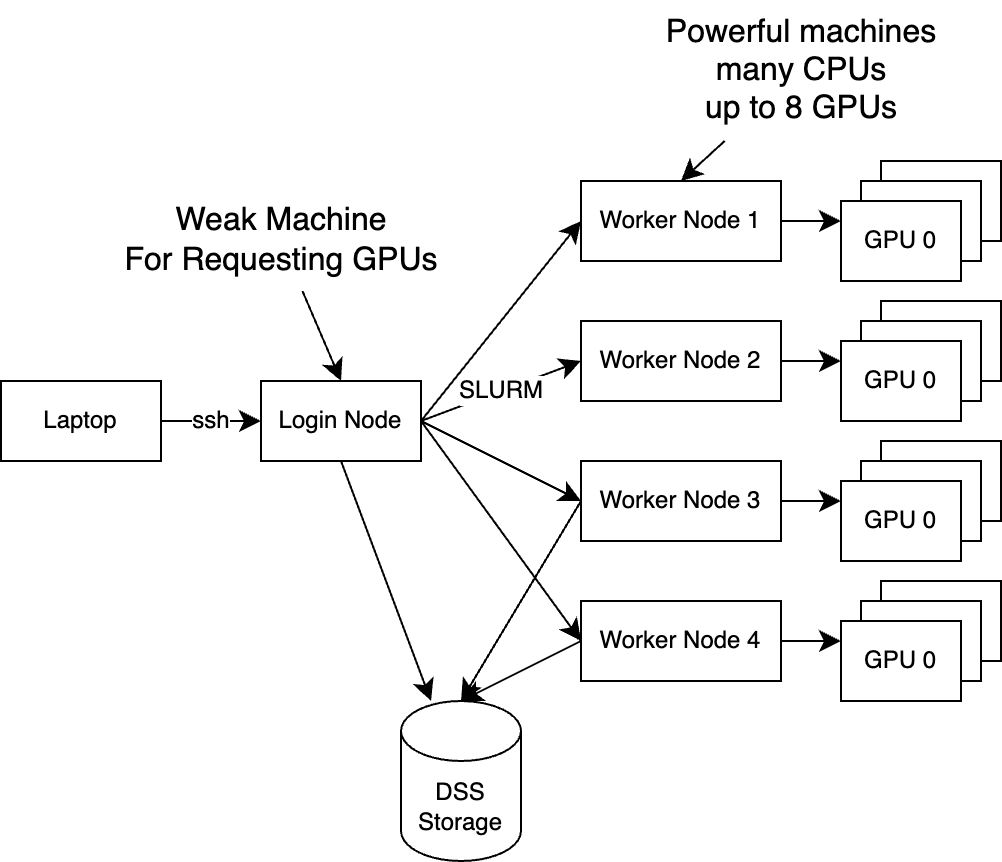

The diagram above was exported from draw.io. Its source (the exported page's mxGraphModel, read from the mxfile embedded in the PNG):
<mxGraphModel dx="477" dy="630" grid="1" gridSize="10" guides="1" tooltips="1" connect="1" arrows="1" fold="1" page="1" pageScale="1" pageWidth="850" pageHeight="1100" math="0" shadow="0">
  <root>
    <mxCell id="0" />
    <mxCell id="1" parent="0" />
    <mxCell id="8TrR9x60Sa1mNbdpKh94-3" value="GPU 2" style="rounded=0;whiteSpace=wrap;html=1;" vertex="1" parent="1">
      <mxGeometry x="590" y="170" width="60" height="40" as="geometry" />
    </mxCell>
    <mxCell id="me6gb4PFLxByu6gkIlZU-3" value="ssh" style="edgeStyle=none;curved=1;rounded=0;orthogonalLoop=1;jettySize=auto;html=1;exitX=1;exitY=0.5;exitDx=0;exitDy=0;entryX=0;entryY=0.5;entryDx=0;entryDy=0;fontSize=12;startSize=8;endSize=8;" parent="1" source="me6gb4PFLxByu6gkIlZU-1" target="me6gb4PFLxByu6gkIlZU-2" edge="1">
      <mxGeometry relative="1" as="geometry" />
    </mxCell>
    <mxCell id="me6gb4PFLxByu6gkIlZU-1" value="Laptop" style="rounded=0;whiteSpace=wrap;html=1;" parent="1" vertex="1">
      <mxGeometry x="150" y="280" width="80" height="40" as="geometry" />
    </mxCell>
    <mxCell id="me6gb4PFLxByu6gkIlZU-9" value="SLURM" style="edgeStyle=none;curved=1;rounded=0;orthogonalLoop=1;jettySize=auto;html=1;exitX=1;exitY=0.5;exitDx=0;exitDy=0;entryX=0;entryY=0.5;entryDx=0;entryDy=0;fontSize=12;startSize=8;endSize=8;" parent="1" source="me6gb4PFLxByu6gkIlZU-2" target="me6gb4PFLxByu6gkIlZU-5" edge="1">
      <mxGeometry relative="1" as="geometry" />
    </mxCell>
    <mxCell id="me6gb4PFLxByu6gkIlZU-10" style="edgeStyle=none;curved=1;rounded=0;orthogonalLoop=1;jettySize=auto;html=1;exitX=1;exitY=0.5;exitDx=0;exitDy=0;entryX=0;entryY=0.5;entryDx=0;entryDy=0;fontSize=12;startSize=8;endSize=8;" parent="1" source="me6gb4PFLxByu6gkIlZU-2" target="me6gb4PFLxByu6gkIlZU-4" edge="1">
      <mxGeometry relative="1" as="geometry" />
    </mxCell>
    <mxCell id="me6gb4PFLxByu6gkIlZU-11" style="edgeStyle=none;curved=1;rounded=0;orthogonalLoop=1;jettySize=auto;html=1;exitX=1;exitY=0.5;exitDx=0;exitDy=0;entryX=0;entryY=0.5;entryDx=0;entryDy=0;fontSize=12;startSize=8;endSize=8;" parent="1" source="me6gb4PFLxByu6gkIlZU-2" target="me6gb4PFLxByu6gkIlZU-6" edge="1">
      <mxGeometry relative="1" as="geometry" />
    </mxCell>
    <mxCell id="me6gb4PFLxByu6gkIlZU-12" style="edgeStyle=none;curved=1;rounded=0;orthogonalLoop=1;jettySize=auto;html=1;exitX=1;exitY=0.5;exitDx=0;exitDy=0;entryX=0;entryY=0.5;entryDx=0;entryDy=0;fontSize=12;startSize=8;endSize=8;" parent="1" source="me6gb4PFLxByu6gkIlZU-2" target="me6gb4PFLxByu6gkIlZU-7" edge="1">
      <mxGeometry relative="1" as="geometry" />
    </mxCell>
    <mxCell id="8TrR9x60Sa1mNbdpKh94-24" style="edgeStyle=none;curved=1;rounded=0;orthogonalLoop=1;jettySize=auto;html=1;exitX=0.5;exitY=1;exitDx=0;exitDy=0;fontSize=12;startSize=8;endSize=8;" edge="1" parent="1" source="8TrR9x60Sa1mNbdpKh94-18">
      <mxGeometry relative="1" as="geometry">
        <mxPoint x="380" y="459.9999999999998" as="targetPoint" />
      </mxGeometry>
    </mxCell>
    <mxCell id="me6gb4PFLxByu6gkIlZU-2" value="Login Node" style="rounded=0;whiteSpace=wrap;html=1;" parent="1" vertex="1">
      <mxGeometry x="280" y="280" width="80" height="40" as="geometry" />
    </mxCell>
    <mxCell id="8TrR9x60Sa1mNbdpKh94-16" style="edgeStyle=none;curved=1;rounded=0;orthogonalLoop=1;jettySize=auto;html=1;exitX=1;exitY=0.5;exitDx=0;exitDy=0;entryX=0;entryY=0.25;entryDx=0;entryDy=0;fontSize=12;startSize=8;endSize=8;" edge="1" parent="1" source="me6gb4PFLxByu6gkIlZU-4" target="8TrR9x60Sa1mNbdpKh94-1">
      <mxGeometry relative="1" as="geometry" />
    </mxCell>
    <mxCell id="me6gb4PFLxByu6gkIlZU-4" value="Worker Node 1" style="rounded=0;whiteSpace=wrap;html=1;" parent="1" vertex="1">
      <mxGeometry x="440" y="180" width="100" height="40" as="geometry" />
    </mxCell>
    <mxCell id="8TrR9x60Sa1mNbdpKh94-15" style="edgeStyle=none;curved=1;rounded=0;orthogonalLoop=1;jettySize=auto;html=1;exitX=1;exitY=0.5;exitDx=0;exitDy=0;entryX=0;entryY=0.25;entryDx=0;entryDy=0;fontSize=12;startSize=8;endSize=8;" edge="1" parent="1" source="me6gb4PFLxByu6gkIlZU-5" target="8TrR9x60Sa1mNbdpKh94-6">
      <mxGeometry relative="1" as="geometry" />
    </mxCell>
    <mxCell id="me6gb4PFLxByu6gkIlZU-5" value="Worker Node 2" style="rounded=0;whiteSpace=wrap;html=1;" parent="1" vertex="1">
      <mxGeometry x="440" y="250" width="100" height="40" as="geometry" />
    </mxCell>
    <mxCell id="8TrR9x60Sa1mNbdpKh94-14" style="edgeStyle=none;curved=1;rounded=0;orthogonalLoop=1;jettySize=auto;html=1;exitX=1;exitY=0.5;exitDx=0;exitDy=0;entryX=0;entryY=0.25;entryDx=0;entryDy=0;fontSize=12;startSize=8;endSize=8;" edge="1" parent="1" source="me6gb4PFLxByu6gkIlZU-6" target="8TrR9x60Sa1mNbdpKh94-12">
      <mxGeometry relative="1" as="geometry" />
    </mxCell>
    <mxCell id="me6gb4PFLxByu6gkIlZU-6" value="Worker Node 3" style="rounded=0;whiteSpace=wrap;html=1;" parent="1" vertex="1">
      <mxGeometry x="440" y="320" width="100" height="40" as="geometry" />
    </mxCell>
    <mxCell id="8TrR9x60Sa1mNbdpKh94-13" style="edgeStyle=none;curved=1;rounded=0;orthogonalLoop=1;jettySize=auto;html=1;exitX=1;exitY=0.5;exitDx=0;exitDy=0;entryX=0;entryY=0.25;entryDx=0;entryDy=0;fontSize=12;startSize=8;endSize=8;" edge="1" parent="1" source="me6gb4PFLxByu6gkIlZU-7" target="8TrR9x60Sa1mNbdpKh94-9">
      <mxGeometry relative="1" as="geometry" />
    </mxCell>
    <mxCell id="8TrR9x60Sa1mNbdpKh94-25" style="edgeStyle=none;curved=1;rounded=0;orthogonalLoop=1;jettySize=auto;html=1;exitX=0;exitY=0.5;exitDx=0;exitDy=0;fontSize=12;startSize=8;endSize=8;entryX=0.5;entryY=0;entryDx=0;entryDy=0;entryPerimeter=0;" edge="1" parent="1" source="me6gb4PFLxByu6gkIlZU-7" target="8TrR9x60Sa1mNbdpKh94-18">
      <mxGeometry relative="1" as="geometry">
        <mxPoint x="380" y="449.9999999999998" as="targetPoint" />
      </mxGeometry>
    </mxCell>
    <mxCell id="me6gb4PFLxByu6gkIlZU-7" value="Worker Node 4" style="rounded=0;whiteSpace=wrap;html=1;" parent="1" vertex="1">
      <mxGeometry x="440" y="390" width="100" height="40" as="geometry" />
    </mxCell>
    <mxCell id="8TrR9x60Sa1mNbdpKh94-2" value="GPU 1" style="rounded=0;whiteSpace=wrap;html=1;" vertex="1" parent="1">
      <mxGeometry x="580" y="180" width="60" height="40" as="geometry" />
    </mxCell>
    <mxCell id="8TrR9x60Sa1mNbdpKh94-1" value="GPU 0" style="rounded=0;whiteSpace=wrap;html=1;" vertex="1" parent="1">
      <mxGeometry x="570" y="190" width="60" height="40" as="geometry" />
    </mxCell>
    <mxCell id="8TrR9x60Sa1mNbdpKh94-4" value="GPU 2" style="rounded=0;whiteSpace=wrap;html=1;" vertex="1" parent="1">
      <mxGeometry x="590" y="240" width="60" height="40" as="geometry" />
    </mxCell>
    <mxCell id="8TrR9x60Sa1mNbdpKh94-5" value="GPU 1" style="rounded=0;whiteSpace=wrap;html=1;" vertex="1" parent="1">
      <mxGeometry x="580" y="250" width="60" height="40" as="geometry" />
    </mxCell>
    <mxCell id="8TrR9x60Sa1mNbdpKh94-6" value="GPU 0" style="rounded=0;whiteSpace=wrap;html=1;" vertex="1" parent="1">
      <mxGeometry x="570" y="260" width="60" height="40" as="geometry" />
    </mxCell>
    <mxCell id="8TrR9x60Sa1mNbdpKh94-7" value="GPU 2" style="rounded=0;whiteSpace=wrap;html=1;" vertex="1" parent="1">
      <mxGeometry x="590" y="380" width="60" height="40" as="geometry" />
    </mxCell>
    <mxCell id="8TrR9x60Sa1mNbdpKh94-8" value="GPU 1" style="rounded=0;whiteSpace=wrap;html=1;" vertex="1" parent="1">
      <mxGeometry x="580" y="390" width="60" height="40" as="geometry" />
    </mxCell>
    <mxCell id="8TrR9x60Sa1mNbdpKh94-9" value="GPU 0" style="rounded=0;whiteSpace=wrap;html=1;" vertex="1" parent="1">
      <mxGeometry x="570" y="400" width="60" height="40" as="geometry" />
    </mxCell>
    <mxCell id="8TrR9x60Sa1mNbdpKh94-10" value="GPU 2" style="rounded=0;whiteSpace=wrap;html=1;" vertex="1" parent="1">
      <mxGeometry x="590" y="310" width="60" height="40" as="geometry" />
    </mxCell>
    <mxCell id="8TrR9x60Sa1mNbdpKh94-11" value="GPU 1" style="rounded=0;whiteSpace=wrap;html=1;" vertex="1" parent="1">
      <mxGeometry x="580" y="320" width="60" height="40" as="geometry" />
    </mxCell>
    <mxCell id="8TrR9x60Sa1mNbdpKh94-12" value="GPU 0" style="rounded=0;whiteSpace=wrap;html=1;" vertex="1" parent="1">
      <mxGeometry x="570" y="330" width="60" height="40" as="geometry" />
    </mxCell>
    <mxCell id="8TrR9x60Sa1mNbdpKh94-23" value="Powerful machines&lt;div&gt;many CPUs&lt;/div&gt;&lt;div&gt;up to 8 GPUs&lt;/div&gt;" style="text;html=1;align=center;verticalAlign=middle;resizable=0;points=[];autosize=1;strokeColor=none;fillColor=none;fontSize=16;" vertex="1" parent="1">
      <mxGeometry x="470" y="90" width="160" height="70" as="geometry" />
    </mxCell>
    <mxCell id="8TrR9x60Sa1mNbdpKh94-26" style="edgeStyle=none;curved=1;rounded=0;orthogonalLoop=1;jettySize=auto;html=1;exitX=0;exitY=0.5;exitDx=0;exitDy=0;entryX=0.5;entryY=0;entryDx=0;entryDy=0;entryPerimeter=0;fontSize=12;startSize=8;endSize=8;" edge="1" parent="1" source="me6gb4PFLxByu6gkIlZU-6" target="8TrR9x60Sa1mNbdpKh94-18">
      <mxGeometry relative="1" as="geometry" />
    </mxCell>
    <mxCell id="8TrR9x60Sa1mNbdpKh94-28" style="edgeStyle=none;curved=1;rounded=0;orthogonalLoop=1;jettySize=auto;html=1;entryX=0.5;entryY=0;entryDx=0;entryDy=0;fontSize=12;startSize=8;endSize=8;" edge="1" parent="1" source="8TrR9x60Sa1mNbdpKh94-27" target="me6gb4PFLxByu6gkIlZU-2">
      <mxGeometry relative="1" as="geometry" />
    </mxCell>
    <mxCell id="8TrR9x60Sa1mNbdpKh94-27" value="Weak Machine&lt;div&gt;For Requesting GPUs&lt;/div&gt;" style="text;html=1;align=center;verticalAlign=middle;resizable=0;points=[];autosize=1;strokeColor=none;fillColor=none;fontSize=16;" vertex="1" parent="1">
      <mxGeometry x="200" y="185" width="180" height="50" as="geometry" />
    </mxCell>
    <mxCell id="8TrR9x60Sa1mNbdpKh94-29" style="edgeStyle=none;curved=1;rounded=0;orthogonalLoop=1;jettySize=auto;html=1;entryX=0.5;entryY=0;entryDx=0;entryDy=0;fontSize=12;startSize=8;endSize=8;" edge="1" parent="1" source="8TrR9x60Sa1mNbdpKh94-23" target="me6gb4PFLxByu6gkIlZU-4">
      <mxGeometry relative="1" as="geometry" />
    </mxCell>
    <mxCell id="8TrR9x60Sa1mNbdpKh94-30" value="" style="edgeStyle=none;curved=1;rounded=0;orthogonalLoop=1;jettySize=auto;html=1;exitX=0.5;exitY=1;exitDx=0;exitDy=0;fontSize=12;startSize=8;endSize=8;" edge="1" parent="1" source="me6gb4PFLxByu6gkIlZU-2" target="8TrR9x60Sa1mNbdpKh94-18">
      <mxGeometry relative="1" as="geometry">
        <mxPoint x="380" y="459.9999999999998" as="targetPoint" />
        <mxPoint x="320" y="320" as="sourcePoint" />
      </mxGeometry>
    </mxCell>
    <mxCell id="8TrR9x60Sa1mNbdpKh94-18" value="DSS Storage" style="shape=cylinder3;whiteSpace=wrap;html=1;boundedLbl=1;backgroundOutline=1;size=15;" vertex="1" parent="1">
      <mxGeometry x="350" y="440" width="60" height="80" as="geometry" />
    </mxCell>
  </root>
</mxGraphModel>